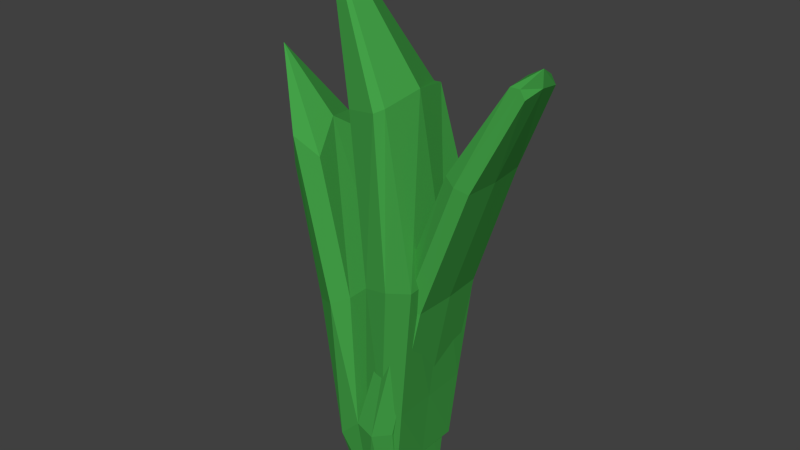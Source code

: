 # Source: grass.blend  (saved by Blender 2.79.3; exported with 4.5.12 LTS)
import bpy
from mathutils import Matrix  # noqa: F401  (used for matrix-valued properties, if any)

bpy.ops.wm.read_factory_settings(use_empty=True)
scene = bpy.context.scene
scene.name = 'Scene'

# ---- collections
col_collection_1 = bpy.data.collections.new('Collection 1'); scene.collection.children.link(col_collection_1)

# ---- materials (node trees are filled in below, after node groups)
mat_material = bpy.data.materials.new('Material')
mat_material.alpha_threshold = 0.0
mat_material.diffuse_color = (0.07819, 0.305, 0.04971, 1.0)
mat_material.roughness = 0.5
mat_material.line_color = (0.0, 0.0, 0.0, 1.0)

# ---- material node trees
mat_material.use_nodes = True; mat_material.node_tree.nodes.clear()
_N = mat_material.node_tree.nodes; _L = mat_material.node_tree.links
n0 = _N.new('ShaderNodeOutputMaterial'); n0.name = 'Material Output'; n0.location = (300, 300)
n1 = _N.new('ShaderNodeBsdfDiffuse'); n1.name = 'Diffuse BSDF'; n1.location = (10, 300)
n1.inputs[0].default_value = (0.05613, 0.3515, 0.06301, 1.0)
_L.new(n1.outputs[0], n0.inputs[0])
n0.is_active_output = True

# ---- world
world_world = bpy.data.worlds.new('World'); scene.world = world_world
world_world.color = (0.05088, 0.05088, 0.05088)
world_world.use_sun_shadow = False
world_world.sun_shadow_jitter_overblur = 0.0
world_world.cycles.sampling_method = 'NONE'
world_world.cycles.sample_map_resolution = 256

# ---- meshes
me_cube_001 = bpy.data.meshes.new('Cube.001')
me_cube_001.from_pydata([(-0.311, -0.3766, 0.08235), (-0.3534, 0.4556, 0.07731), (-0.696, 0.4362, -0.06014), (-0.6536, -0.3572, -0.0551), (-0.6962, -0.2756, 1.191), (-0.7443, 0.3828, 1.183), (-1.005, 0.3637, 1.06), (-0.9569, -0.2947, 1.068), (-0.3005, 0.042, 0.1003), (-0.6807, 0.03505, -0.06244), (-0.8375, 0.04208, 1.412), (-1.07, 0.01866, 1.276), (-0.463, -0.4515, 0.005055), (-0.5221, 0.5338, -0.003818), (-0.929, -0.3311, 1.332), (-1.001, 0.4042, 1.316), (-1.329, 0.002569, 1.941), (-0.1088, -0.05982, -1.723), (-0.1153, 0.2955, -1.723), (-0.2659, -0.3668, -1.723), (-0.4242, -0.283, -1.723), (-0.2682, 0.3001, -1.723), (-0.4271, 0.2499, -1.723), (-0.4309, 0.003659, -1.723), (-0.1132, -0.4066, -1.723), (-0.259, -0.01573, -1.723), (-0.1363, -0.06035, -0.846), (-0.1488, 0.4353, -1.014), (-0.5084, 0.3453, -1.194), (-0.5239, 0.01931, -1.187), (-0.1311, -0.51, -1.012), (-0.32, -0.5068, -1.2), (-0.4905, -0.3433, -1.192), (-0.341, 0.4342, -1.202), (0.1444, 0.3648, -1.055), (0.1465, 0.2594, -1.723), (0.1558, -0.009202, -1.723), (0.1494, -0.3305, -1.723), (0.1574, -0.406, -1.053), (0.1691, 0.005876, -1.053), (0.1253, -0.3387, 0.1682), (0.3727, -0.3154, 0.1668), (0.09996, 0.02958, 0.1665), (0.1103, 0.3996, 0.1676), (0.3834, 0.04737, 0.1679), (0.3578, 0.4025, 0.1662), (0.5533, -0.2642, 1.388), (0.7621, -0.2615, 1.293), (0.5313, 0.04826, 1.4), (0.5404, 0.3759, 1.393), (0.7716, 0.0514, 1.287), (0.7493, 0.3786, 1.298), (0.9902, -0.1411, 2.136), (1.116, -0.1394, 2.064), (1.007, 0.05145, 2.173), (0.9824, 0.2534, 2.14), (1.133, 0.05313, 2.102), (1.108, 0.2551, 2.068), (0.03246, -0.5274, -1.063), (0.03084, -0.3849, -1.723), (0.02867, 0.2843, -1.723), (0.01729, 0.4384, -1.065), (0.03526, -0.04272, -1.723), (0.25, -0.3779, 0.1676), (0.2329, 0.4519, 0.1668), (0.6586, -0.3105, 1.34), (0.6438, 0.4281, 1.346), (1.073, -0.1401, 2.136), (1.13, 0.05295, 2.245), (1.066, 0.2545, 2.14), (-0.1264, -0.5291, -1.589), (-0.1264, -0.5291, -1.589)], [(71, 70)], [(29, 32, 20, 23), (16, 11, 6, 15), (8, 10, 5, 1), (13, 15, 6, 2), (9, 11, 7, 3), (14, 12, 3, 7), (2, 6, 11, 9), (0, 4, 10, 8), (14, 7, 11, 16), (31, 30, 24, 19), (58, 30, 40, 63), (4, 14, 16, 10), (4, 0, 12, 14), (1, 5, 15, 13), (10, 16, 15, 5), (28, 29, 23, 22), (25, 21, 22, 23), (19, 25, 23, 20), (24, 17, 25, 19), (17, 18, 21, 25), (33, 28, 22, 21), (59, 58, 38, 37), (32, 31, 19, 20), (27, 33, 21, 18), (1, 13, 33, 27), (3, 12, 31, 32), (0, 8, 26, 30), (13, 2, 28, 33), (2, 9, 29, 28), (8, 1, 27, 26), (12, 0, 30, 31), (9, 3, 32, 29), (39, 34, 35, 36), (38, 39, 36, 37), (61, 60, 35, 34), (62, 59, 37, 36), (60, 62, 36, 35), (34, 39, 44, 45), (40, 42, 48, 46), (44, 41, 47, 50), (30, 26, 42, 40), (39, 38, 41, 44), (61, 34, 45, 64), (26, 27, 43, 42), (48, 49, 55, 54), (51, 50, 56, 57), (64, 45, 51, 66), (45, 44, 50, 51), (42, 43, 49, 48), (63, 40, 46, 65), (67, 68, 56, 53), (68, 69, 57, 56), (65, 46, 52, 67), (50, 47, 53, 56), (46, 48, 54, 52), (66, 51, 57, 69), (49, 66, 69, 55), (47, 65, 67, 53), (54, 55, 69, 68), (52, 54, 68, 67), (41, 63, 65, 47), (43, 64, 66, 49), (27, 61, 64, 43), (18, 17, 62, 60), (17, 24, 59, 62), (27, 18, 60, 61), (24, 30, 58, 59), (38, 58, 63, 41)])
me_cube_001.materials.append(mat_material)
me_cube_001.use_remesh_preserve_volume = False
me_cube_001.use_remesh_preserve_attributes = False
me_cube_001.use_mirror_vertex_groups = False
me_cube_001.update()
me_cube = bpy.data.meshes.new('Cube')
me_cube.from_pydata([(0.3815, -0.4406, 0.4087), (0.3261, 0.4971, 0.4119), (-0.1106, 0.4716, 0.3128), (-0.05525, -0.466, 0.3096), (0.05637, -0.3551, 1.806), (0.01399, 0.3626, 1.808), (-0.3203, 0.3431, 1.733), (-0.2779, -0.3746, 1.73), (0.3547, 0.01265, 0.4102), (-0.08202, -0.0128, 0.3111), (0.08995, 0.01103, 1.871), (-0.1397, -0.0197, 1.749), (0.163, -0.489, 0.356), (0.1034, 0.5203, 0.3595), (0.002687, -0.4257, 1.779), (-0.1079, 0.4338, 1.771), (-0.7306, -0.08375, 3.065), (0.1708, -0.009346, -1.461), (0.1708, 0.3621, -1.461), (0.0001397, -0.3841, -1.461), (-0.1725, -0.3568, -1.461), (0.0001396, 0.3897, -1.461), (-0.1725, 0.3621, -1.461), (-0.1725, -0.009347, -1.461), (0.1708, -0.3568, -1.461), (0.0001397, -0.01005, -1.461), (0.2287, -0.002424, -0.8409), (0.2197, 0.4045, -0.8404), (-0.153, 0.3965, -0.8716), (-0.144, -0.01043, -0.8721), (0.2371, -0.3832, -0.8414), (0.05139, -0.4171, -0.9519), (-0.1356, -0.3912, -0.8726), (0.03263, 0.4308, -0.9509)], [], [(29, 32, 20, 23), (16, 11, 6, 15), (8, 10, 5, 1), (13, 15, 6, 2), (9, 11, 7, 3), (14, 12, 3, 7), (2, 6, 11, 9), (0, 4, 10, 8), (14, 7, 11, 16), (31, 30, 24, 19), (26, 27, 18, 17), (4, 14, 16, 10), (4, 0, 12, 14), (1, 5, 15, 13), (10, 16, 15, 5), (28, 29, 23, 22), (25, 21, 22, 23), (19, 25, 23, 20), (24, 17, 25, 19), (17, 18, 21, 25), (33, 28, 22, 21), (30, 26, 17, 24), (32, 31, 19, 20), (27, 33, 21, 18), (1, 13, 33, 27), (3, 12, 31, 32), (0, 8, 26, 30), (13, 2, 28, 33), (2, 9, 29, 28), (8, 1, 27, 26), (12, 0, 30, 31), (9, 3, 32, 29)])
me_cube.materials.append(mat_material)
me_cube.use_remesh_preserve_volume = False
me_cube.use_remesh_preserve_attributes = False
me_cube.use_mirror_vertex_groups = False
me_cube.update()

# ---- objects
ob_grass_001 = bpy.data.objects.new('grass.001', me_cube_001)
ob_grass = bpy.data.objects.new('grass', me_cube)

# ---- transforms, parenting, visibility, modifiers, constraints
ob_grass_001.location = (0.0, 0.0, 0.0)
ob_grass_001.lock_rotations_4d = False
ob_grass_001.empty_display_type = 'ARROWS'
ob_grass_001.lineart.crease_threshold = 0.0
ob_grass.location = (0.0, 0.0, 0.0)
ob_grass.lock_rotations_4d = False
ob_grass.empty_display_type = 'ARROWS'
ob_grass.lineart.crease_threshold = 0.0

# ---- collection membership
col_collection_1.objects.link(ob_grass_001)
col_collection_1.objects.link(ob_grass)

# ---- scene / render settings (as saved in the file)
scene.frame_start = 1; scene.frame_end = 250; scene.frame_set(1)
scene.render.engine = 'CYCLES'
scene.render.resolution_percentage = 50
scene.render.dither_intensity = 0.0
scene.cycles.use_denoising = False
scene.cycles.samples = 10
scene.cycles.sampling_pattern = 'TABULATED_SOBOL'
scene.cycles.light_sampling_threshold = 0.0
scene.cycles.use_adaptive_sampling = False
scene.cycles.use_light_tree = False
scene.cycles.blur_glossy = 0.0
scene.cycles.pixel_filter_type = 'GAUSSIAN'
scene.cycles.sample_clamp_indirect = 0.0
scene.view_settings.view_transform = 'Standard'
bpy.context.view_layer.update()

# ---- added for rendering (the .blend has no active camera and no usable light): camera, sun
cam_auto = bpy.data.cameras.new('AutoCamera')
cam_auto.lens = 50.0
cam_auto.sensor_width = 36.0
cam_auto.clip_end = 1000.0
ob_auto_camera = bpy.data.objects.new('AutoCamera', cam_auto)
scene.collection.objects.link(ob_auto_camera)
ob_auto_camera.location = (4.97902, -6.09047, 4.73338)
ob_auto_camera.rotation_euler = (1.09748, -7.21219e-08, 0.694738)
scene.camera = ob_auto_camera
light_auto_sun = bpy.data.lights.new('AutoSun', 'SUN')
light_auto_sun.energy = 3.0
light_auto_sun.angle = 0.0523599
ob_auto_sun = bpy.data.objects.new('AutoSun', light_auto_sun)
scene.collection.objects.link(ob_auto_sun)
ob_auto_sun.rotation_euler = (0.872665, 0.174533, 0.523599)
bpy.context.view_layer.update()
